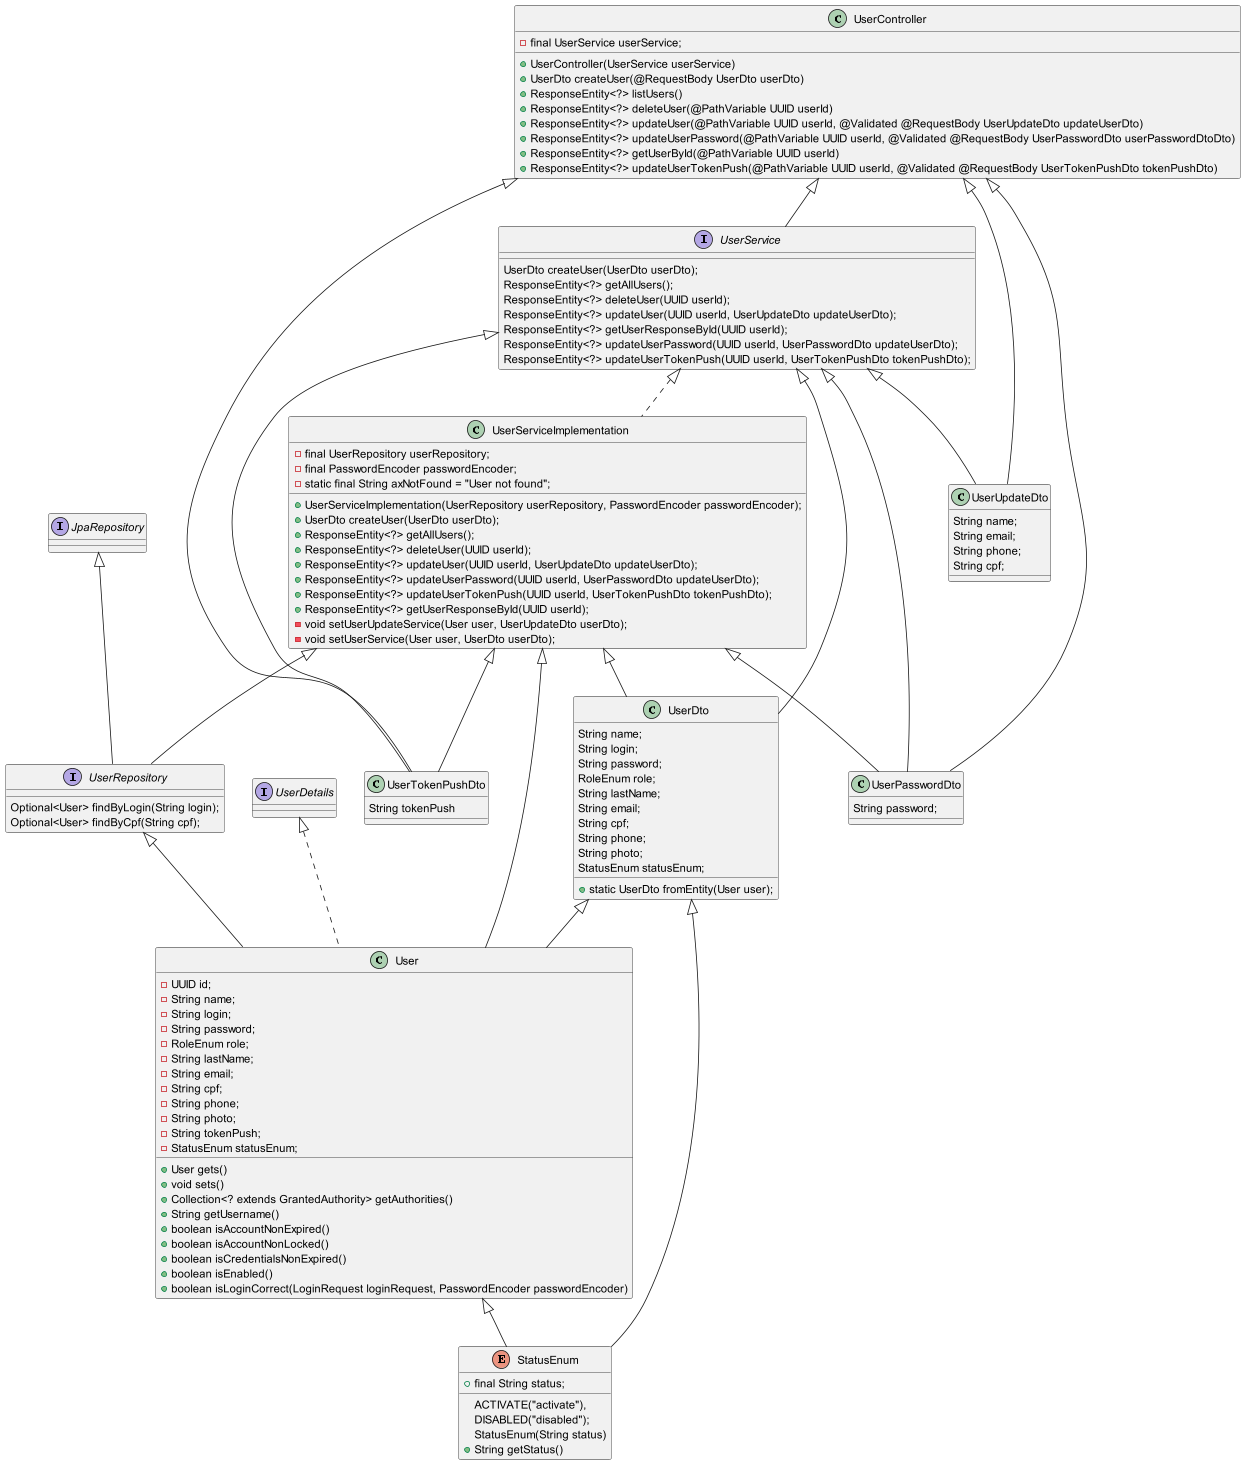

The diagram above was rendered by PlantUML. Its source (embedded in the PNG):
@startuml
'https://plantuml.com/class-diagram

User <|-- StatusEnum
class User implements UserDetails {
    - UUID id;
    - String name;
    - String login;
    - String password;
    - RoleEnum role;
    - String lastName;
    - String email;
    - String cpf;
    - String phone;
    - String photo;
    - String tokenPush;
    - StatusEnum statusEnum;
    + User gets()
    + void sets()
    + Collection<? extends GrantedAuthority> getAuthorities()
    + String getUsername()
    + boolean isAccountNonExpired()
    + boolean isAccountNonLocked()
    + boolean isCredentialsNonExpired()
    + boolean isEnabled()
    + boolean isLoginCorrect(LoginRequest loginRequest, PasswordEncoder passwordEncoder)
}


enum StatusEnum {
    ACTIVATE("activate"),
    DISABLED("disabled");
    + final String status;
    StatusEnum(String status)
    + String getStatus()
}
class UserPasswordDto{
    String password;
}
class UserTokenPushDto{
    String tokenPush
}

class UserUpdateDto {
    String name;
    String email;
    String phone;
    String cpf;
}

UserDto <|-- StatusEnum
UserDto <|-- User
class UserDto{
    String name;
    String login;
    String password;
    RoleEnum role;
    String lastName;
    String email;
    String cpf;
    String phone;
    String photo;
    StatusEnum statusEnum;
    + static UserDto fromEntity(User user);
}

UserService <|-- UserDto
UserService <|-- UserPasswordDto
UserService <|-- UserTokenPushDto
UserService <|-- UserUpdateDto
interface UserService {
    UserDto createUser(UserDto userDto);
    ResponseEntity<?> getAllUsers();
    ResponseEntity<?> deleteUser(UUID userId);
    ResponseEntity<?> updateUser(UUID userId, UserUpdateDto updateUserDto);
    ResponseEntity<?> getUserResponseById(UUID userId);
    ResponseEntity<?> updateUserPassword(UUID userId, UserPasswordDto updateUserDto);
    ResponseEntity<?> updateUserTokenPush(UUID userId, UserTokenPushDto tokenPushDto);
}

UserRepository <|-- User
interface UserRepository extends JpaRepository<User, UUID> {
    Optional<User> findByLogin(String login);
    Optional<User> findByCpf(String cpf);
}

UserServiceImplementation <|-- UserRepository
UserServiceImplementation <|-- UserDto
UserServiceImplementation <|-- UserPasswordDto
UserServiceImplementation <|-- UserTokenPushDto
UserServiceImplementation <|-- User
class UserServiceImplementation implements UserService {
    - final UserRepository userRepository;
    - final PasswordEncoder passwordEncoder;
    - static final String axNotFound = "User not found";
    + UserServiceImplementation(UserRepository userRepository, PasswordEncoder passwordEncoder);
    + UserDto createUser(UserDto userDto);
    + ResponseEntity<?> getAllUsers();
    + ResponseEntity<?> deleteUser(UUID userId);
    + ResponseEntity<?> updateUser(UUID userId, UserUpdateDto updateUserDto);
    + ResponseEntity<?> updateUserPassword(UUID userId, UserPasswordDto updateUserDto);
    + ResponseEntity<?> updateUserTokenPush(UUID userId, UserTokenPushDto tokenPushDto);
    + ResponseEntity<?> getUserResponseById(UUID userId);
    - void setUserUpdateService(User user, UserUpdateDto userDto);
    - void setUserService(User user, UserDto userDto);
}

UserController <|-- UserService
UserController <|-- UserUpdateDto
UserController <|-- UserPasswordDto
UserController <|-- UserTokenPushDto
class UserController {
    - final UserService userService;
    + UserController(UserService userService)
    + UserDto createUser(@RequestBody UserDto userDto)
    + ResponseEntity<?> listUsers()
    + ResponseEntity<?> deleteUser(@PathVariable UUID userId)
    + ResponseEntity<?> updateUser(@PathVariable UUID userId, @Validated @RequestBody UserUpdateDto updateUserDto)
    + ResponseEntity<?> updateUserPassword(@PathVariable UUID userId, @Validated @RequestBody UserPasswordDto userPasswordDtoDto)
    + ResponseEntity<?> getUserById(@PathVariable UUID userId)
    + ResponseEntity<?> updateUserTokenPush(@PathVariable UUID userId, @Validated @RequestBody UserTokenPushDto tokenPushDto)
}

@enduml